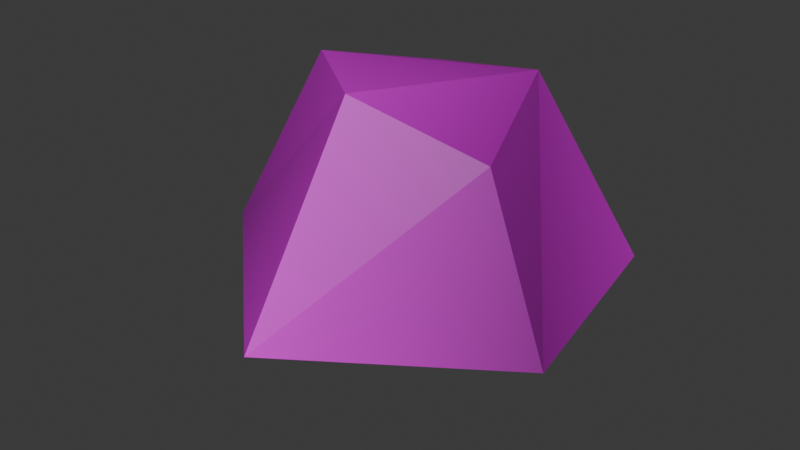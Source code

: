 # Source: smallrock.blend  (saved by Blender 4.0.36; exported with 4.5.12 LTS)
import bpy
from mathutils import Matrix  # noqa: F401  (used for matrix-valued properties, if any)

bpy.ops.wm.read_factory_settings(use_empty=True)
scene = bpy.context.scene
scene.name = 'Scene'

# ---- collections
col_collection = bpy.data.collections.new('Collection'); scene.collection.children.link(col_collection)

# ---- images (referenced by path relative to the original .blend; pixels are not part of the script)
import os
ASSET_DIR = os.environ.get("B2B_ASSET_DIR", "")  # directory of the original .blend (textures are referenced by path, not embedded)
HERE = os.path.dirname(os.path.abspath(__file__))  # packed textures are extracted next to this script under _unpacked/

def load_image(name, relpath, width, height, colorspace="sRGB"):
    """Load a texture the original file referenced (path relative to the .blend, or extracted next to this script)."""
    p = next((c for c in (os.path.join(HERE, relpath), os.path.join(ASSET_DIR, relpath)) if relpath and os.path.exists(c)), "")
    if p:
        img = bpy.data.images.load(p, check_existing=True)
        img.name = name
    else:  # same state as the original file: an image datablock whose file is absent (Cycles renders it pink)
        img = bpy.data.images.new(name, width, height)
        img.source = "FILE"
        img.filepath = "//" + (relpath or name)
    img.colorspace_settings.name = colorspace
    return img
img_stone_b_png = load_image('stone_B.png', 'stone_B.png', 1024, 1024, 'sRGB')

# ---- materials (node trees are filled in below, after node groups)
mat_main = bpy.data.materials.new('Main')
mat_main.alpha_threshold = 0.0
mat_main.use_transparent_shadow = False
mat_main.roughness = 0.5
mat_main.line_color = (0.0, 0.0, 0.0, 1.0)

# ---- material node trees
mat_main.use_nodes = True; mat_main.node_tree.nodes.clear()
_N = mat_main.node_tree.nodes; _L = mat_main.node_tree.links
n0 = _N.new('ShaderNodeOutputMaterial'); n0.name = 'Material Output'; n0.location = (300, 300)
n1 = _N.new('ShaderNodeBsdfPrincipled'); n1.name = 'Principled BSDF'; n1.location = (10, 300)
n1.inputs[3].default_value = 1.45
n2 = _N.new('ShaderNodeMix'); n2.name = 'Mix'; n2.location = (-177, 298)
n2.data_type = 'RGBA'
n2.blend_type = 'MULTIPLY'
n2.inputs[0].default_value = 1.0
n3 = _N.new('ShaderNodeTexImage'); n3.name = 'Image Texture'; n3.location = (-465, 296)
n3.image = img_stone_b_png
n4 = _N.new('ShaderNodeVertexColor'); n4.name = 'Color Attribute'; n4.location = (-375, -3)
_L.new(n1.outputs[0], n0.inputs[0])
_L.new(n4.outputs[0], n2.inputs[7])
_L.new(n3.outputs[0], n2.inputs[6])
_L.new(n2.outputs[2], n1.inputs[0])
n0.is_active_output = True

# ---- world
world_world = bpy.data.worlds.new('World'); scene.world = world_world
world_world.use_nodes = True; world_world.node_tree.nodes.clear()
_N = world_world.node_tree.nodes; _L = world_world.node_tree.links
n0 = _N.new('ShaderNodeOutputWorld'); n0.name = 'World Output'; n0.location = (300, 300)
n1 = _N.new('ShaderNodeBackground'); n1.name = 'Background'; n1.location = (10, 300)
n1.inputs[0].default_value = (0.05088, 0.05088, 0.05088, 1.0)
_L.new(n1.outputs[0], n0.inputs[0])
n0.is_active_output = True
world_world.color = (0.05088, 0.05088, 0.05088)
world_world.use_sun_shadow = False
world_world.sun_shadow_jitter_overblur = 0.0

# ---- meshes
me_cube = bpy.data.meshes.new('Cube')
me_cube.from_pydata([(-0.01429, -0.3339, 0.03102), (0.2601, 0.3243, 0.01836), (0.1005, 0.234, 0.3441), (0.3251, -0.05859, 0.006614), (0.001329, -0.1205, 0.3806), (-0.2506, 0.3712, 0.0248), (-0.3496, -0.02275, 0.04006), (-0.04197, 0.03158, -0.1685), (0.202, -0.03786, 0.2948), (-0.1443, 0.281, 0.2975), (-0.1487, -0.01136, 0.3871)], [], [(7, 3, 0), (7, 6, 5), (1, 3, 7), (1, 7, 5), (6, 7, 0), (0, 3, 8, 4), (3, 1, 2, 8), (5, 6, 10, 9), (1, 5, 9, 2), (6, 0, 4, 10), (2, 4, 8), (9, 10, 2), (4, 2, 10)])
_uv = me_cube.uv_layers.new(name='UVMap')
_uv.uv.foreach_set('vector', [0.3552, 0.6469, 0.5542, 0.6476, 0.3727, 0.7604, 0.3552, 0.6469, 0.1969, 0.6093, 0.2517, 0.4352, 0.2171, 0.5995, 0.2937, 0.4342, 0.4565, 0.5486, 0.2171, 0.5995, 0.4565, 0.5486, 0.4204, 0.7814, 0.1969, 0.6093, 0.3552, 0.6469, 0.3727, 0.7604, 0.4784, 0.4858, 0.478, 0.6319, 0.3415, 0.5361, 0.2909, 0.459, 0.3943, 0.6604, 0.2106, 0.5663, 0.3247, 0.4038, 0.4463, 0.502, 0.2585, 0.4794, 0.3778, 0.4798, 0.3196, 0.685, 0.2376, 0.6297, 0.2106, 0.5663, 0.4336, 0.723, 0.3413, 0.7421, 0.2227, 0.6803, 0.3778, 0.4798, 0.5768, 0.6196, 0.3981, 0.7443, 0.3196, 0.685, 0.4087, 0.6138, 0.2126, 0.62, 0.2883, 0.5292, 0.4058, 0.7475, 0.2483, 0.7108, 0.4087, 0.6138, 0.2126, 0.62, 0.4087, 0.6138, 0.2483, 0.7108])
_ca = me_cube.color_attributes.new('Attribute', 'BYTE_COLOR', 'CORNER')
_ca.data.foreach_set('color', [0.3231, 0.3231, 0.3231, 1.0, 0.2542, 0.2542, 0.2542, 1.0, 0.7605, 0.7605, 0.7605, 1.0, 0.3231, 0.3231, 0.3231, 1.0, 0.3515, 0.3515, 0.3515, 1.0, 0.552, 0.552, 0.552, 1.0, 0.4851, 0.4851, 0.4851, 1.0, 0.2542, 0.2542, 0.2542, 1.0, 0.3231, 0.3231, 0.3231, 1.0, 0.4851, 0.4851, 0.4851, 1.0, 0.3231, 0.3231, 0.3231, 1.0, 0.552, 0.552, 0.552, 1.0, 0.3515, 0.3515, 0.3515, 1.0, 0.3231, 0.3231, 0.3231, 1.0, 0.7605, 0.7605, 0.7605, 1.0, 0.7605, 0.7605, 0.7605, 1.0, 0.2542, 0.2542, 0.2542, 1.0, 0.3613, 0.3613, 0.3613, 1.0, 0.6514, 0.6514, 0.6514, 1.0, 0.2542, 0.2542, 0.2542, 1.0, 0.4851, 0.4851, 0.4851, 1.0, 0.3663, 0.3663, 0.3663, 1.0, 0.3613, 0.3613, 0.3613, 1.0, 0.552, 0.552, 0.552, 1.0, 0.3515, 0.3515, 0.3515, 1.0, 0.5395, 0.5395, 0.5395, 1.0, 0.5906, 0.5906, 0.5906, 1.0, 0.4851, 0.4851, 0.4851, 1.0, 0.552, 0.552, 0.552, 1.0, 0.5906, 0.5906, 0.5906, 1.0, 0.3663, 0.3663, 0.3663, 1.0, 0.3515, 0.3515, 0.3515, 1.0, 0.7605, 0.7605, 0.7605, 1.0, 0.6514, 0.6514, 0.6514, 1.0, 0.5395, 0.5395, 0.5395, 1.0, 0.3663, 0.3663, 0.3663, 1.0, 0.6514, 0.6514, 0.6514, 1.0, 0.3613, 0.3613, 0.3613, 1.0, 0.5906, 0.5906, 0.5906, 1.0, 0.5395, 0.5395, 0.5395, 1.0, 0.3663, 0.3663, 0.3663, 1.0, 0.6514, 0.6514, 0.6514, 1.0, 0.3663, 0.3663, 0.3663, 1.0, 0.5395, 0.5395, 0.5395, 1.0])
me_cube.materials.append(mat_main)
me_cube.use_mirror_vertex_groups = False
me_cube.update()

# ---- objects
ob_cube = bpy.data.objects.new('Cube', me_cube)

# ---- transforms, parenting, visibility, modifiers, constraints
ob_cube.location = (0.0, 0.0, 0.0)
ob_cube.lock_rotations_4d = False
ob_cube.empty_display_type = 'ARROWS'
ob_cube.lineart.crease_threshold = 0.0

# ---- collection membership
col_collection.objects.link(ob_cube)

# ---- scene / render settings (as saved in the file)
scene.frame_start = 1; scene.frame_end = 250; scene.frame_set(1)
scene.render.engine = 'BLENDER_EEVEE_NEXT'
scene.cycles.sampling_pattern = 'TABULATED_SOBOL'
bpy.context.view_layer.update()

# ---- added for rendering (the .blend has no active camera and no usable light): camera, sun
cam_auto = bpy.data.cameras.new('AutoCamera')
cam_auto.lens = 50.0
cam_auto.sensor_width = 36.0
cam_auto.clip_end = 1000.0
ob_auto_camera = bpy.data.objects.new('AutoCamera', cam_auto)
scene.collection.objects.link(ob_auto_camera)
ob_auto_camera.location = (1.02672, -1.22815, 0.940508)
ob_auto_camera.rotation_euler = (1.09748, -7.21219e-08, 0.694738)
scene.camera = ob_auto_camera
light_auto_sun = bpy.data.lights.new('AutoSun', 'SUN')
light_auto_sun.energy = 3.0
light_auto_sun.angle = 0.0523599
ob_auto_sun = bpy.data.objects.new('AutoSun', light_auto_sun)
scene.collection.objects.link(ob_auto_sun)
ob_auto_sun.rotation_euler = (0.872665, 0.174533, 0.523599)
bpy.context.view_layer.update()

